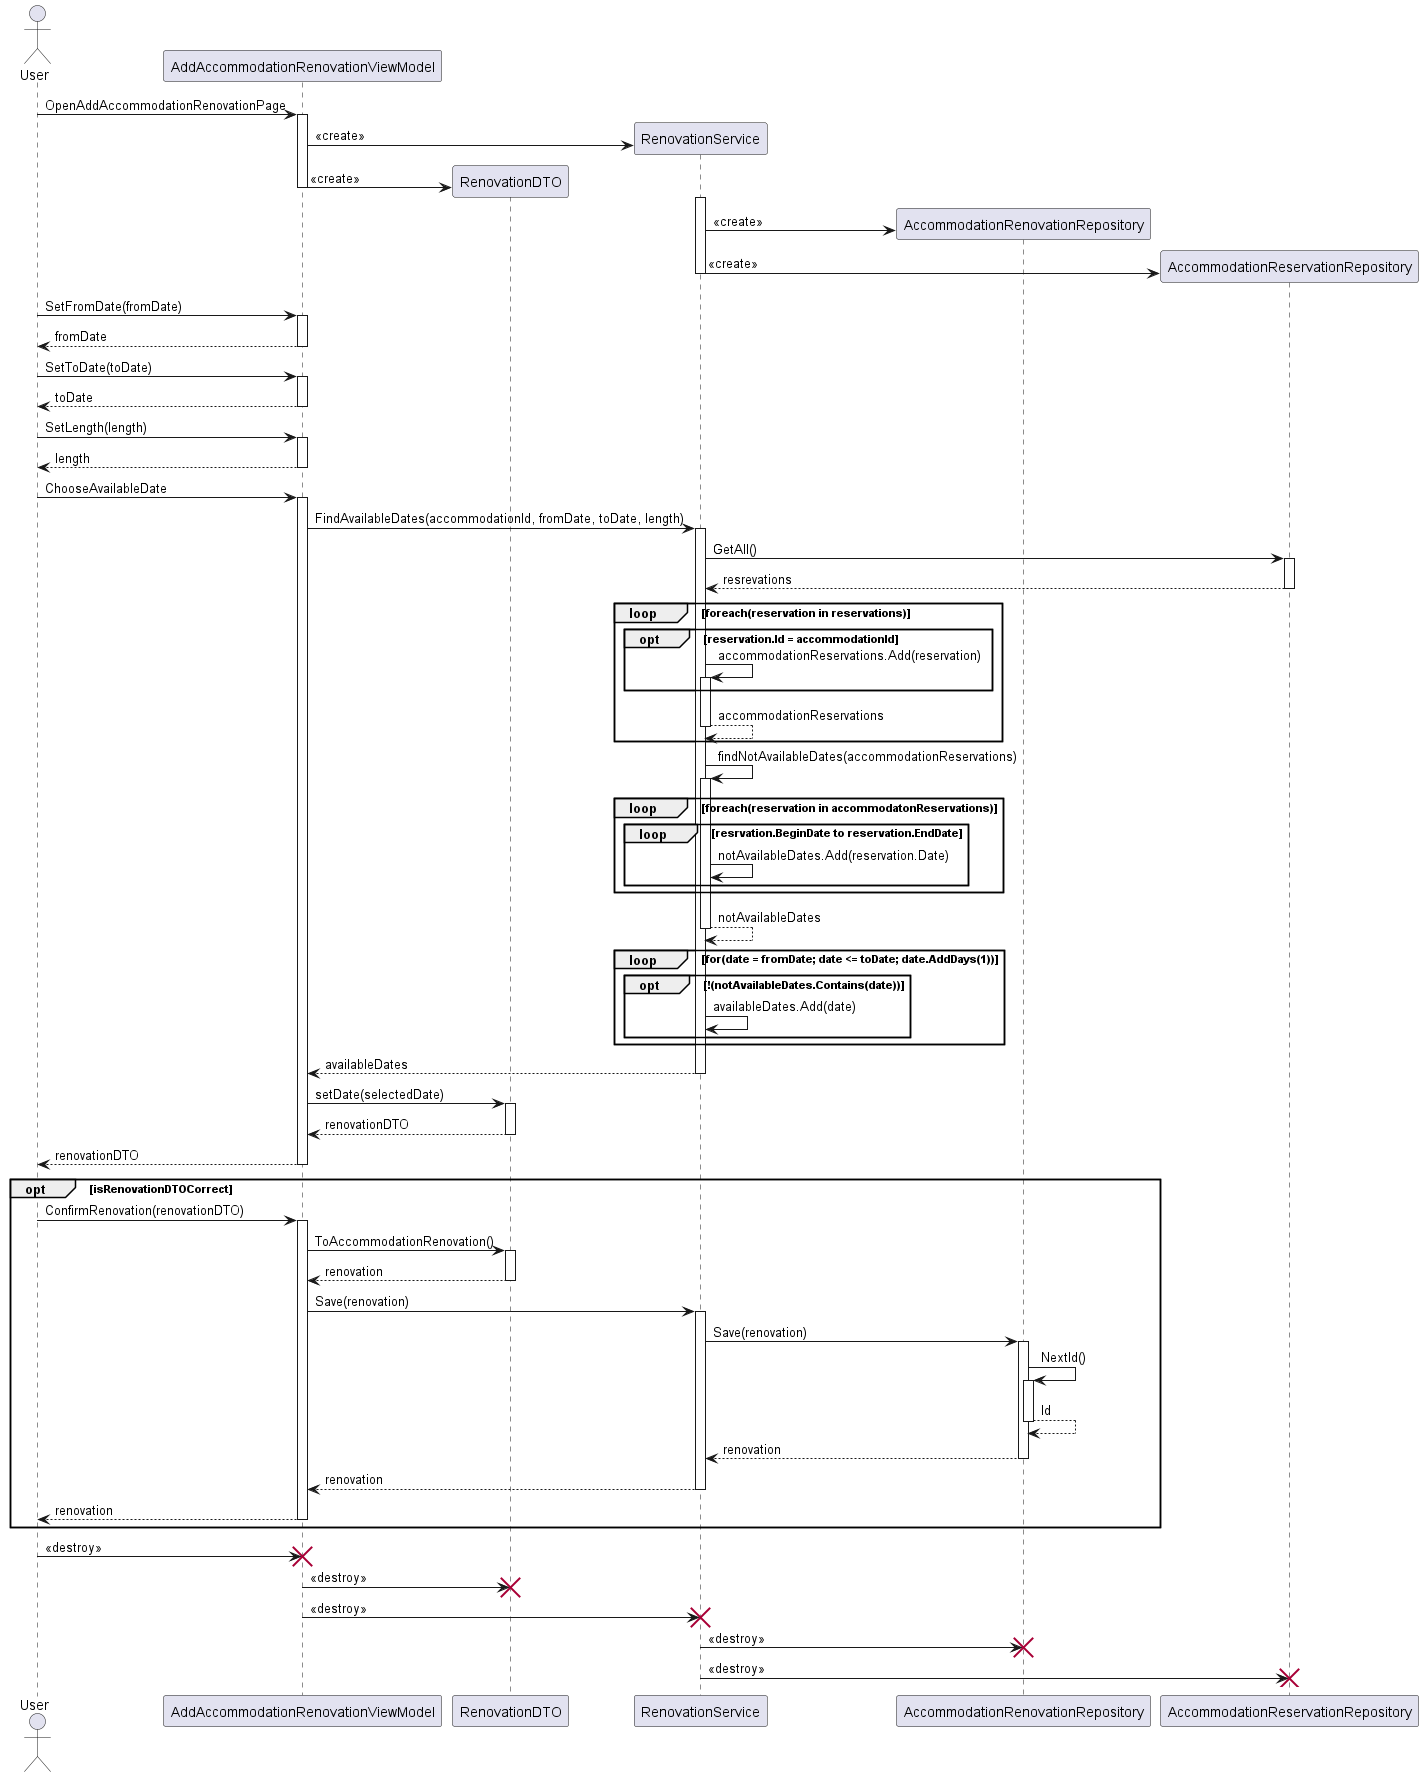

The diagram above was rendered by PlantUML. Its source (embedded in the PNG):
@startuml SequenceDiagram AddRenovation
actor "User" as u
participant "AddAccommodationRenovationViewModel" as arVM
participant "RenovationDTO" as rDTO
participant "RenovationService" as service
participant "AccommodationRenovationRepository" as renovationRepository
participant "AccommodationReservationRepository" as reservationRepository

u -> arVM: OpenAddAccommodationRenovationPage

activate arVM
create service
arVM -> service: <<create>>
create rDTO
arVM -> rDTO: <<create>>
deactivate arVM

activate service
create renovationRepository
service -> renovationRepository: <<create>>
create reservationRepository
service -> reservationRepository: <<create>>
deactivate service

u -> arVM: SetFromDate(fromDate)
activate arVM
arVM --> u: fromDate
deactivate arVM

u -> arVM: SetToDate(toDate)
activate arVM
arVM --> u: toDate
deactivate arVM

u -> arVM: SetLength(length)
activate arVM
arVM --> u: length
deactivate arVM

u -> arVM: ChooseAvailableDate
activate arVM
arVM -> service: FindAvailableDates(accommodationId, fromDate, toDate, length)
activate service

service -> reservationRepository: GetAll()
activate reservationRepository
reservationRepository --> service: resrevations
deactivate reservationRepository

loop foreach(reservation in reservations)
opt reservation.Id = accommodationId
service -> service: accommodationReservations.Add(reservation)
activate service
end
activate service
service --> service: accommodationReservations
deactivate service
end

service -> service: findNotAvailableDates(accommodationReservations)
activate service
loop foreach(reservation in accommodatonReservations)
loop resrvation.BeginDate to reservation.EndDate
service -> service: notAvailableDates.Add(reservation.Date)
end
end
service --> service: notAvailableDates
deactivate service

loop for(date = fromDate; date <= toDate; date.AddDays(1))
opt !(notAvailableDates.Contains(date))
service -> service: availableDates.Add(date)
end
end

service --> arVM: availableDates
deactivate service

arVM -> rDTO: setDate(selectedDate)
activate rDTO
rDTO --> arVM: renovationDTO
deactivate rDTO

arVM --> u: renovationDTO
deactivate arVM

opt isRenovationDTOCorrect

u -> arVM: ConfirmRenovation(renovationDTO)
activate arVM

arVM -> rDTO: ToAccommodationRenovation()
activate rDTO
rDTO --> arVM: renovation
deactivate rDTO

arVM -> service: Save(renovation)
activate service
service -> renovationRepository: Save(renovation)

activate renovationRepository
renovationRepository -> renovationRepository: NextId()
activate renovationRepository
renovationRepository --> renovationRepository: Id
deactivate renovationRepository
renovationRepository --> service: renovation
deactivate renovationRepository

service --> arVM: renovation
deactivate service

arVM --> u: renovation
deactivate arVM

end

u -> arVM: <<destroy>>
destroy arVM 

arVM -> rDTO: <<destroy>>
destroy rDTO 

arVM -> service: <<destroy>>
destroy service

service -> renovationRepository: <<destroy>>
destroy renovationRepository

service -> reservationRepository: <<destroy>>
destroy reservationRepository
@enduml